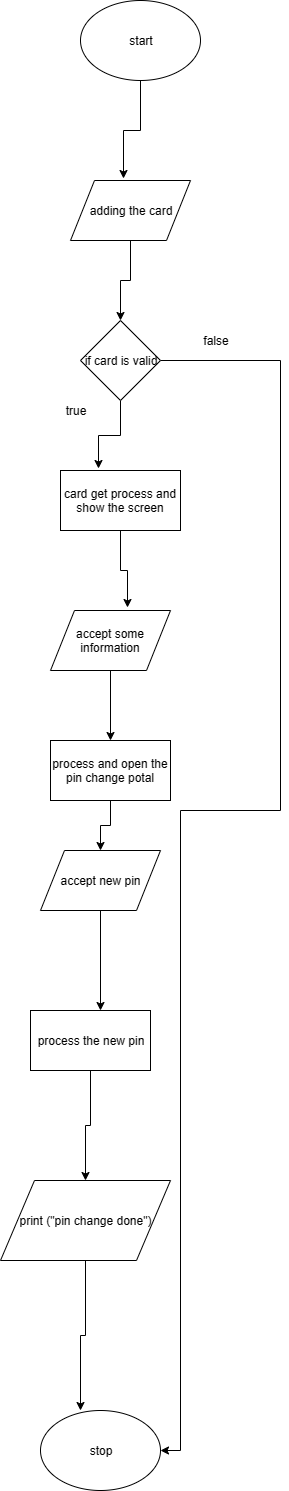

The diagram above was exported from draw.io. Its source (the exported page's mxGraphModel, read from the mxfile embedded in the PNG):
<mxGraphModel dx="721" dy="1512" grid="1" gridSize="10" guides="1" tooltips="1" connect="1" arrows="1" fold="1" page="1" pageScale="1" pageWidth="850" pageHeight="1100" math="0" shadow="0">
  <root>
    <mxCell id="0" />
    <mxCell id="1" parent="0" />
    <mxCell id="Tzz-2e7N4vkbSQdiiM9h-10" style="edgeStyle=orthogonalEdgeStyle;rounded=0;orthogonalLoop=1;jettySize=auto;html=1;entryX=0.442;entryY=-0.033;entryDx=0;entryDy=0;entryPerimeter=0;" edge="1" parent="1" source="Tzz-2e7N4vkbSQdiiM9h-1" target="Tzz-2e7N4vkbSQdiiM9h-2">
      <mxGeometry relative="1" as="geometry" />
    </mxCell>
    <mxCell id="Tzz-2e7N4vkbSQdiiM9h-1" value="start" style="ellipse;whiteSpace=wrap;html=1;" vertex="1" parent="1">
      <mxGeometry x="270" y="-460" width="120" height="80" as="geometry" />
    </mxCell>
    <mxCell id="Tzz-2e7N4vkbSQdiiM9h-19" style="edgeStyle=orthogonalEdgeStyle;rounded=0;orthogonalLoop=1;jettySize=auto;html=1;entryX=0.5;entryY=0;entryDx=0;entryDy=0;" edge="1" parent="1" source="Tzz-2e7N4vkbSQdiiM9h-2" target="Tzz-2e7N4vkbSQdiiM9h-18">
      <mxGeometry relative="1" as="geometry" />
    </mxCell>
    <mxCell id="Tzz-2e7N4vkbSQdiiM9h-2" value="adding the card" style="shape=parallelogram;perimeter=parallelogramPerimeter;whiteSpace=wrap;html=1;" vertex="1" parent="1">
      <mxGeometry x="260" y="-280" width="120" height="60" as="geometry" />
    </mxCell>
    <mxCell id="Tzz-2e7N4vkbSQdiiM9h-12" style="edgeStyle=orthogonalEdgeStyle;rounded=0;orthogonalLoop=1;jettySize=auto;html=1;entryX=0.642;entryY=-0.056;entryDx=0;entryDy=0;entryPerimeter=0;" edge="1" parent="1" source="Tzz-2e7N4vkbSQdiiM9h-3" target="Tzz-2e7N4vkbSQdiiM9h-4">
      <mxGeometry relative="1" as="geometry" />
    </mxCell>
    <mxCell id="Tzz-2e7N4vkbSQdiiM9h-4" value="accept some information" style="shape=parallelogram;perimeter=parallelogramPerimeter;whiteSpace=wrap;html=1;" vertex="1" parent="1">
      <mxGeometry x="240" y="150" width="120" height="60" as="geometry" />
    </mxCell>
    <mxCell id="Tzz-2e7N4vkbSQdiiM9h-16" style="edgeStyle=orthogonalEdgeStyle;rounded=0;orthogonalLoop=1;jettySize=auto;html=1;" edge="1" parent="1" source="Tzz-2e7N4vkbSQdiiM9h-7" target="Tzz-2e7N4vkbSQdiiM9h-8">
      <mxGeometry relative="1" as="geometry" />
    </mxCell>
    <mxCell id="Tzz-2e7N4vkbSQdiiM9h-7" value="process the new pin" style="rounded=0;whiteSpace=wrap;html=1;" vertex="1" parent="1">
      <mxGeometry x="220" y="550" width="120" height="60" as="geometry" />
    </mxCell>
    <mxCell id="Tzz-2e7N4vkbSQdiiM9h-17" style="edgeStyle=orthogonalEdgeStyle;rounded=0;orthogonalLoop=1;jettySize=auto;html=1;exitX=0.5;exitY=1;exitDx=0;exitDy=0;entryX=0.333;entryY=0;entryDx=0;entryDy=0;entryPerimeter=0;" edge="1" parent="1" source="Tzz-2e7N4vkbSQdiiM9h-8" target="Tzz-2e7N4vkbSQdiiM9h-9">
      <mxGeometry relative="1" as="geometry" />
    </mxCell>
    <mxCell id="Tzz-2e7N4vkbSQdiiM9h-8" value="print (&quot;pin change done&quot;)" style="shape=parallelogram;perimeter=parallelogramPerimeter;whiteSpace=wrap;html=1;" vertex="1" parent="1">
      <mxGeometry x="190" y="720" width="170" height="80" as="geometry" />
    </mxCell>
    <mxCell id="Tzz-2e7N4vkbSQdiiM9h-9" value="stop" style="ellipse;whiteSpace=wrap;html=1;" vertex="1" parent="1">
      <mxGeometry x="230" y="950" width="120" height="80" as="geometry" />
    </mxCell>
    <mxCell id="Tzz-2e7N4vkbSQdiiM9h-21" style="edgeStyle=orthogonalEdgeStyle;rounded=0;orthogonalLoop=1;jettySize=auto;html=1;entryX=0.314;entryY=-0.028;entryDx=0;entryDy=0;entryPerimeter=0;" edge="1" parent="1" source="Tzz-2e7N4vkbSQdiiM9h-18" target="Tzz-2e7N4vkbSQdiiM9h-3">
      <mxGeometry relative="1" as="geometry" />
    </mxCell>
    <mxCell id="Tzz-2e7N4vkbSQdiiM9h-31" style="edgeStyle=orthogonalEdgeStyle;rounded=0;orthogonalLoop=1;jettySize=auto;html=1;entryX=1;entryY=0.5;entryDx=0;entryDy=0;" edge="1" parent="1" source="Tzz-2e7N4vkbSQdiiM9h-18" target="Tzz-2e7N4vkbSQdiiM9h-9">
      <mxGeometry relative="1" as="geometry">
        <mxPoint x="500" y="1000" as="targetPoint" />
        <Array as="points">
          <mxPoint x="470" y="-100" />
          <mxPoint x="470" y="350" />
          <mxPoint x="370" y="350" />
          <mxPoint x="370" y="990" />
        </Array>
      </mxGeometry>
    </mxCell>
    <mxCell id="Tzz-2e7N4vkbSQdiiM9h-18" value="if card is valid" style="rhombus;whiteSpace=wrap;html=1;" vertex="1" parent="1">
      <mxGeometry x="270" y="-140" width="80" height="80" as="geometry" />
    </mxCell>
    <mxCell id="Tzz-2e7N4vkbSQdiiM9h-3" value="card get process and show the screen" style="rounded=0;whiteSpace=wrap;html=1;" vertex="1" parent="1">
      <mxGeometry x="250" y="10" width="120" height="60" as="geometry" />
    </mxCell>
    <mxCell id="Tzz-2e7N4vkbSQdiiM9h-29" style="edgeStyle=orthogonalEdgeStyle;rounded=0;orthogonalLoop=1;jettySize=auto;html=1;" edge="1" parent="1" source="Tzz-2e7N4vkbSQdiiM9h-5" target="Tzz-2e7N4vkbSQdiiM9h-28">
      <mxGeometry relative="1" as="geometry" />
    </mxCell>
    <mxCell id="Tzz-2e7N4vkbSQdiiM9h-5" value="process and open the pin change potal" style="rounded=0;whiteSpace=wrap;html=1;" vertex="1" parent="1">
      <mxGeometry x="240" y="280" width="120" height="60" as="geometry" />
    </mxCell>
    <mxCell id="Tzz-2e7N4vkbSQdiiM9h-27" style="edgeStyle=orthogonalEdgeStyle;rounded=0;orthogonalLoop=1;jettySize=auto;html=1;" edge="1" parent="1" source="Tzz-2e7N4vkbSQdiiM9h-4" target="Tzz-2e7N4vkbSQdiiM9h-5">
      <mxGeometry relative="1" as="geometry">
        <mxPoint x="320" y="510" as="targetPoint" />
        <mxPoint x="300" y="210" as="sourcePoint" />
      </mxGeometry>
    </mxCell>
    <mxCell id="Tzz-2e7N4vkbSQdiiM9h-35" style="edgeStyle=orthogonalEdgeStyle;rounded=0;orthogonalLoop=1;jettySize=auto;html=1;entryX=0.583;entryY=0;entryDx=0;entryDy=0;entryPerimeter=0;" edge="1" parent="1" source="Tzz-2e7N4vkbSQdiiM9h-28" target="Tzz-2e7N4vkbSQdiiM9h-7">
      <mxGeometry relative="1" as="geometry" />
    </mxCell>
    <mxCell id="Tzz-2e7N4vkbSQdiiM9h-28" value="accept new pin" style="shape=parallelogram;perimeter=parallelogramPerimeter;whiteSpace=wrap;html=1;" vertex="1" parent="1">
      <mxGeometry x="230" y="390" width="120" height="60" as="geometry" />
    </mxCell>
    <mxCell id="Tzz-2e7N4vkbSQdiiM9h-33" value="false" style="text;html=1;strokeColor=none;fillColor=none;align=center;verticalAlign=middle;whiteSpace=wrap;rounded=0;" vertex="1" parent="1">
      <mxGeometry x="385" y="-130" width="40" height="20" as="geometry" />
    </mxCell>
    <mxCell id="Tzz-2e7N4vkbSQdiiM9h-34" value="true" style="text;html=1;strokeColor=none;fillColor=none;align=center;verticalAlign=middle;whiteSpace=wrap;rounded=0;" vertex="1" parent="1">
      <mxGeometry x="245" y="-60" width="40" height="20" as="geometry" />
    </mxCell>
  </root>
</mxGraphModel>